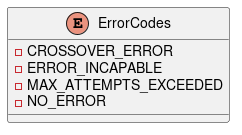

The diagram above was rendered by PlantUML. Its source (embedded in the PNG):
@startuml
enum ErrorCodes {
  - CROSSOVER_ERROR
  - ERROR_INCAPABLE
  - MAX_ATTEMPTS_EXCEEDED
  - NO_ERROR
}
@enduml